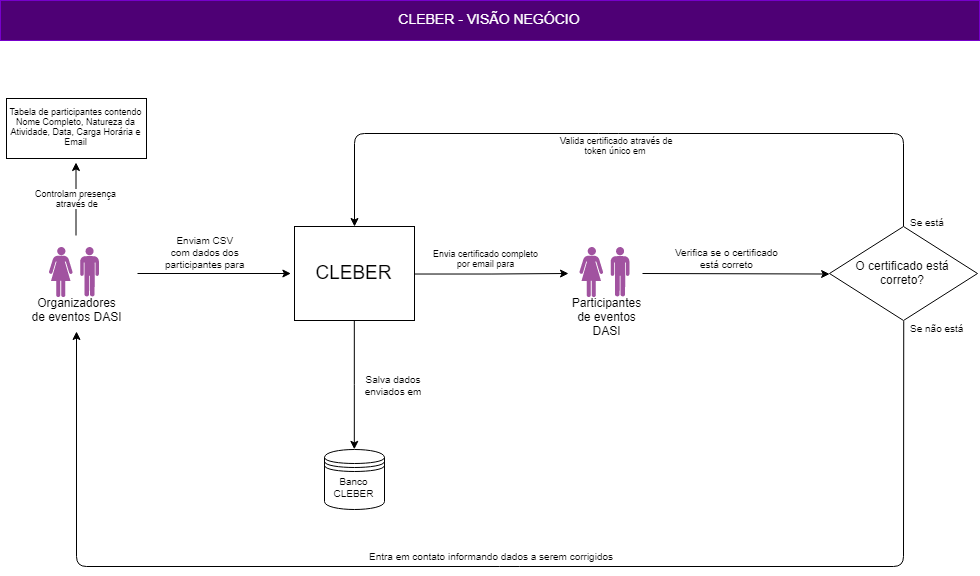

The diagram above was exported from draw.io. Its source (the exported page's mxGraphModel, read from the mxfile embedded in the PNG):
<mxGraphModel dx="1188" dy="647" grid="0" gridSize="10" guides="1" tooltips="1" connect="1" arrows="1" fold="1" page="0" pageScale="1" pageWidth="850" pageHeight="1100" math="0" shadow="0">
  <root>
    <mxCell id="0" />
    <mxCell id="1" parent="0" />
    <mxCell id="2" value="" style="verticalLabelPosition=bottom;html=1;fillColor=#A153A0;verticalAlign=top;align=center;pointerEvents=1;shape=mxgraph.cisco_safe.design.actor_1;" parent="1" vertex="1">
      <mxGeometry x="65.5" y="289.5" width="23.5" height="50" as="geometry" />
    </mxCell>
    <mxCell id="3" value="Enviam CSV&lt;br style=&quot;font-size: 10px&quot;&gt;com dados dos&lt;br style=&quot;font-size: 10px&quot;&gt;participantes para&lt;br style=&quot;font-size: 10px&quot;&gt;" style="edgeStyle=orthogonalEdgeStyle;rounded=0;orthogonalLoop=1;jettySize=auto;html=1;fontSize=10;" parent="1" edge="1">
      <mxGeometry x="-0.1263" y="21" relative="1" as="geometry">
        <mxPoint x="307.3793103448277" y="316" as="targetPoint" />
        <mxPoint x="154" y="316" as="sourcePoint" />
        <mxPoint as="offset" />
      </mxGeometry>
    </mxCell>
    <mxCell id="4" value="" style="verticalLabelPosition=bottom;html=1;fillColor=#A153A0;verticalAlign=top;align=center;pointerEvents=1;shape=mxgraph.cisco_safe.design.actor_2;" parent="1" vertex="1">
      <mxGeometry x="96.5" y="289.5" width="19" height="50" as="geometry" />
    </mxCell>
    <mxCell id="5" value="Organizadores&lt;br&gt;de eventos DASI&lt;br&gt;" style="text;html=1;strokeColor=none;fillColor=none;align=center;verticalAlign=middle;whiteSpace=wrap;rounded=0;" parent="1" vertex="1">
      <mxGeometry x="41.5" y="342.5" width="103" height="20" as="geometry" />
    </mxCell>
    <mxCell id="6" style="edgeStyle=orthogonalEdgeStyle;rounded=0;orthogonalLoop=1;jettySize=auto;html=1;entryX=0.5;entryY=0;entryDx=0;entryDy=0;fontSize=10;" parent="1" source="8" target="9" edge="1">
      <mxGeometry relative="1" as="geometry" />
    </mxCell>
    <mxCell id="7" value="Envia certificado completo&lt;br style=&quot;font-size: 9px;&quot;&gt;por email para&lt;br style=&quot;font-size: 9px;&quot;&gt;" style="edgeStyle=orthogonalEdgeStyle;rounded=0;orthogonalLoop=1;jettySize=auto;html=1;exitX=1;exitY=0.5;exitDx=0;exitDy=0;fontSize=9;" parent="1" source="8" edge="1">
      <mxGeometry x="-0.0685" y="15" relative="1" as="geometry">
        <mxPoint x="585" y="316" as="targetPoint" />
        <mxPoint as="offset" />
      </mxGeometry>
    </mxCell>
    <mxCell id="8" value="&lt;font style=&quot;font-size: 19px&quot;&gt;CLEBER&lt;/font&gt;" style="rounded=0;whiteSpace=wrap;html=1;" parent="1" vertex="1">
      <mxGeometry x="311" y="269" width="120" height="94" as="geometry" />
    </mxCell>
    <mxCell id="9" value="Banco CLEBER" style="shape=datastore;whiteSpace=wrap;html=1;fontSize=10;" parent="1" vertex="1">
      <mxGeometry x="341" y="492" width="60" height="60" as="geometry" />
    </mxCell>
    <mxCell id="10" value="Salva dados enviados em" style="text;html=1;strokeColor=none;fillColor=none;align=center;verticalAlign=middle;whiteSpace=wrap;rounded=0;fontSize=10;" parent="1" vertex="1">
      <mxGeometry x="377.5" y="408.5" width="64" height="38" as="geometry" />
    </mxCell>
    <mxCell id="11" value="" style="verticalLabelPosition=bottom;html=1;fillColor=#A153A0;verticalAlign=top;align=center;pointerEvents=1;shape=mxgraph.cisco_safe.design.actor_1;" parent="1" vertex="1">
      <mxGeometry x="596" y="289.5" width="23.5" height="50" as="geometry" />
    </mxCell>
    <mxCell id="12" value="" style="verticalLabelPosition=bottom;html=1;fillColor=#A153A0;verticalAlign=top;align=center;pointerEvents=1;shape=mxgraph.cisco_safe.design.actor_2;" parent="1" vertex="1">
      <mxGeometry x="627" y="289.5" width="19" height="50" as="geometry" />
    </mxCell>
    <mxCell id="13" value="Participantes&lt;br&gt;de eventos DASI&lt;br&gt;" style="text;html=1;strokeColor=none;fillColor=none;align=center;verticalAlign=middle;whiteSpace=wrap;rounded=0;" parent="1" vertex="1">
      <mxGeometry x="603" y="349.5" width="40" height="20" as="geometry" />
    </mxCell>
    <mxCell id="14" value="Valida certificado através de&lt;br&gt;token único em&amp;nbsp;&lt;br&gt;" style="endArrow=classic;html=1;fontSize=9;entryX=0.5;entryY=0;entryDx=0;entryDy=0;exitX=0.5;exitY=0;exitDx=0;exitDy=0;" parent="1" edge="1">
      <mxGeometry x="0.033" y="12" width="50" height="50" relative="1" as="geometry">
        <mxPoint x="920" y="269" as="sourcePoint" />
        <mxPoint x="371" y="269" as="targetPoint" />
        <Array as="points">
          <mxPoint x="920" y="176" />
          <mxPoint x="625" y="176" />
          <mxPoint x="371" y="176" />
        </Array>
        <mxPoint as="offset" />
      </mxGeometry>
    </mxCell>
    <mxCell id="15" value="Controlam presença&lt;br&gt;&amp;nbsp;através de" style="endArrow=classic;html=1;fontSize=9;" parent="1" edge="1">
      <mxGeometry width="50" height="50" relative="1" as="geometry">
        <mxPoint x="92.5" y="278" as="sourcePoint" />
        <mxPoint x="92.5" y="205" as="targetPoint" />
      </mxGeometry>
    </mxCell>
    <mxCell id="16" value="Tabela de participantes contendo&lt;br&gt;Nome Completo, Natureza da Atividade, Data, Carga Horária e Email&lt;br&gt;" style="rounded=0;whiteSpace=wrap;html=1;fontSize=9;" parent="1" vertex="1">
      <mxGeometry x="23" y="141" width="140" height="60" as="geometry" />
    </mxCell>
    <mxCell id="17" value="CLEBER - VISÃO NEGÓCIO" style="text;align=center;verticalAlign=middle;spacingLeft=4;spacingRight=4;strokeColor=#7700CC;fillColor=#4E0075;rotatable=0;points=[[0,0.5],[1,0.5]];portConstraint=eastwest;fontSize=14;fontColor=#ffffff;" parent="1" vertex="1">
      <mxGeometry x="17" y="43" width="979" height="40" as="geometry" />
    </mxCell>
    <mxCell id="YYXCjj0U0iMdwsDwhyC1-20" value="O certificado está&lt;br&gt;correto?" style="rhombus;whiteSpace=wrap;html=1;" vertex="1" parent="1">
      <mxGeometry x="846" y="269" width="148" height="94" as="geometry" />
    </mxCell>
    <mxCell id="YYXCjj0U0iMdwsDwhyC1-24" value="" style="endArrow=classic;html=1;entryX=0;entryY=0.5;entryDx=0;entryDy=0;" edge="1" parent="1" target="YYXCjj0U0iMdwsDwhyC1-20">
      <mxGeometry width="50" height="50" relative="1" as="geometry">
        <mxPoint x="659" y="316" as="sourcePoint" />
        <mxPoint x="834" y="316" as="targetPoint" />
      </mxGeometry>
    </mxCell>
    <mxCell id="YYXCjj0U0iMdwsDwhyC1-25" value="&lt;div style=&quot;text-align: center&quot;&gt;&lt;span style=&quot;font-size: 10px&quot;&gt;Verifica se o certificado&lt;/span&gt;&lt;/div&gt;&lt;font style=&quot;font-size: 10px&quot;&gt;&lt;div style=&quot;text-align: center&quot;&gt;&lt;span&gt;está correto&lt;/span&gt;&lt;/div&gt;&lt;/font&gt;" style="text;html=1;resizable=0;points=[];autosize=1;align=left;verticalAlign=top;spacingTop=-4;" vertex="1" parent="1">
      <mxGeometry x="689.5" y="284.5" width="113" height="29" as="geometry" />
    </mxCell>
    <mxCell id="YYXCjj0U0iMdwsDwhyC1-29" value="&lt;font style=&quot;font-size: 10px&quot;&gt;Se está&lt;/font&gt;" style="text;html=1;resizable=0;points=[];autosize=1;align=left;verticalAlign=top;spacingTop=-4;strokeWidth=1;" vertex="1" parent="1">
      <mxGeometry x="925" y="255" width="44" height="15" as="geometry" />
    </mxCell>
    <mxCell id="YYXCjj0U0iMdwsDwhyC1-30" value="&lt;font style=&quot;font-size: 10px&quot;&gt;Se não está&lt;/font&gt;" style="text;html=1;resizable=0;points=[];autosize=1;align=left;verticalAlign=top;spacingTop=-4;strokeWidth=1;" vertex="1" parent="1">
      <mxGeometry x="925" y="361" width="64" height="15" as="geometry" />
    </mxCell>
    <mxCell id="YYXCjj0U0iMdwsDwhyC1-31" value="" style="endArrow=classic;html=1;exitX=0.5;exitY=1;exitDx=0;exitDy=0;" edge="1" parent="1" source="YYXCjj0U0iMdwsDwhyC1-20">
      <mxGeometry width="50" height="50" relative="1" as="geometry">
        <mxPoint x="22" y="623" as="sourcePoint" />
        <mxPoint x="93" y="374" as="targetPoint" />
        <Array as="points">
          <mxPoint x="920" y="609" />
          <mxPoint x="526" y="609" />
          <mxPoint x="93" y="609" />
        </Array>
      </mxGeometry>
    </mxCell>
    <mxCell id="YYXCjj0U0iMdwsDwhyC1-33" value="&lt;font style=&quot;font-size: 10px&quot;&gt;Entra em contato informando dados a serem corrigidos&lt;/font&gt;" style="text;html=1;resizable=0;points=[];autosize=1;align=left;verticalAlign=top;spacingTop=-4;" vertex="1" parent="1">
      <mxGeometry x="383.5" y="588.5" width="254" height="15" as="geometry" />
    </mxCell>
  </root>
</mxGraphModel>